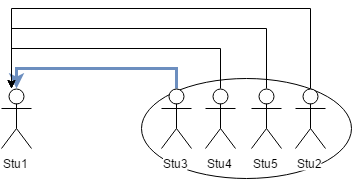

The diagram above was exported from draw.io. Its source (the exported page's mxGraphModel, read from the mxfile embedded in the PNG):
<mxGraphModel dx="1430" dy="800" grid="1" gridSize="10" guides="1" tooltips="1" connect="1" fold="1" page="1" pageScale="1" pageWidth="850" pageHeight="1100" background="#ffffff" math="0">
  <root>
    <mxCell id="28c8472c37ec2f6b-0" />
    <mxCell id="28c8472c37ec2f6b-1" parent="28c8472c37ec2f6b-0" />
    <mxCell id="1e6115e5a5f72f0c-22" value="" style="ellipse;whiteSpace=wrap;html=1;fontSize=12;align=center;" vertex="1" parent="28c8472c37ec2f6b-1">
      <mxGeometry x="420" y="180" width="210" height="100" as="geometry" />
    </mxCell>
    <mxCell id="28c8472c37ec2f6b-2" value="Stu1" style="shape=umlActor;verticalLabelPosition=bottom;labelBackgroundColor=#ffffff;verticalAlign=top;html=1;" vertex="1" parent="28c8472c37ec2f6b-1">
      <mxGeometry x="280" y="190" width="30" height="60" as="geometry" />
    </mxCell>
    <mxCell id="1e6115e5a5f72f0c-27" style="edgeStyle=orthogonalEdgeStyle;rounded=0;html=1;exitX=0.5;exitY=0;exitPerimeter=0;startArrow=none;startFill=0;endArrow=classic;endFill=1;strokeWidth=1;fontSize=12;" edge="1" parent="28c8472c37ec2f6b-1" source="28c8472c37ec2f6b-3">
      <mxGeometry relative="1" as="geometry">
        <mxPoint x="290" y="190" as="targetPoint" />
        <Array as="points">
          <mxPoint x="589" y="110" />
          <mxPoint x="290" y="110" />
        </Array>
      </mxGeometry>
    </mxCell>
    <mxCell id="28c8472c37ec2f6b-3" value="Stu2" style="shape=umlActor;verticalLabelPosition=bottom;labelBackgroundColor=#ffffff;verticalAlign=top;html=1;" vertex="1" parent="28c8472c37ec2f6b-1">
      <mxGeometry x="574" y="190" width="30" height="60" as="geometry" />
    </mxCell>
    <mxCell id="1e6115e5a5f72f0c-24" style="edgeStyle=orthogonalEdgeStyle;rounded=0;html=1;exitX=0.5;exitY=0;exitPerimeter=0;entryX=0.5;entryY=0;entryPerimeter=0;startArrow=none;startFill=0;endArrow=classic;endFill=1;strokeWidth=3;fontSize=12;plain-blue" edge="1" parent="28c8472c37ec2f6b-1" source="28c8472c37ec2f6b-4" target="28c8472c37ec2f6b-2">
      <mxGeometry relative="1" as="geometry">
        <Array as="points">
          <mxPoint x="455" y="170" />
          <mxPoint x="295" y="170" />
        </Array>
      </mxGeometry>
    </mxCell>
    <mxCell id="28c8472c37ec2f6b-4" value="Stu3" style="shape=umlActor;verticalLabelPosition=bottom;labelBackgroundColor=#ffffff;verticalAlign=top;html=1;" vertex="1" parent="28c8472c37ec2f6b-1">
      <mxGeometry x="440" y="190" width="30" height="60" as="geometry" />
    </mxCell>
    <mxCell id="1e6115e5a5f72f0c-25" style="edgeStyle=orthogonalEdgeStyle;rounded=0;html=1;exitX=0.5;exitY=0;exitPerimeter=0;startArrow=none;startFill=0;endArrow=classic;endFill=1;strokeWidth=1;fontSize=12;" edge="1" parent="28c8472c37ec2f6b-1" source="28c8472c37ec2f6b-5">
      <mxGeometry relative="1" as="geometry">
        <mxPoint x="290" y="190" as="targetPoint" />
        <Array as="points">
          <mxPoint x="499" y="150" />
          <mxPoint x="290" y="150" />
        </Array>
      </mxGeometry>
    </mxCell>
    <mxCell id="28c8472c37ec2f6b-5" value="Stu4" style="shape=umlActor;verticalLabelPosition=bottom;labelBackgroundColor=#ffffff;verticalAlign=top;html=1;fillColor=#ffffff;strokeColor=#000000;" vertex="1" parent="28c8472c37ec2f6b-1">
      <mxGeometry x="484" y="190" width="30" height="60" as="geometry" />
    </mxCell>
    <mxCell id="1e6115e5a5f72f0c-26" style="edgeStyle=orthogonalEdgeStyle;rounded=0;html=1;exitX=0.5;exitY=0;exitPerimeter=0;startArrow=none;startFill=0;endArrow=classic;endFill=1;strokeWidth=1;fontSize=12;" edge="1" parent="28c8472c37ec2f6b-1" source="28c8472c37ec2f6b-6">
      <mxGeometry relative="1" as="geometry">
        <mxPoint x="290" y="190" as="targetPoint" />
        <Array as="points">
          <mxPoint x="545" y="130" />
          <mxPoint x="290" y="130" />
        </Array>
      </mxGeometry>
    </mxCell>
    <mxCell id="28c8472c37ec2f6b-6" value="Stu5" style="shape=umlActor;verticalLabelPosition=bottom;labelBackgroundColor=#ffffff;verticalAlign=top;html=1;" vertex="1" parent="28c8472c37ec2f6b-1">
      <mxGeometry x="530" y="190" width="30" height="60" as="geometry" />
    </mxCell>
  </root>
</mxGraphModel>